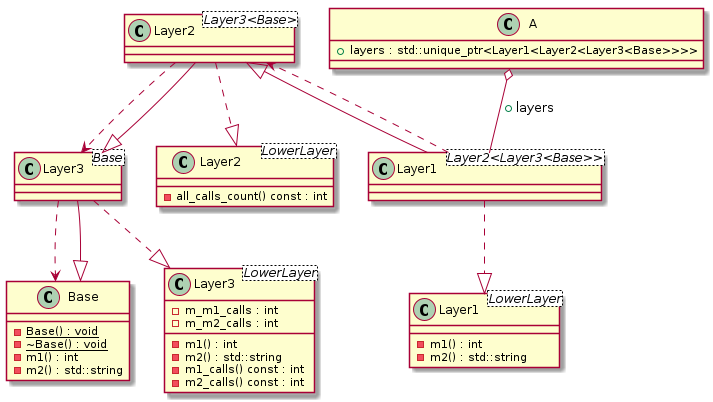

The diagram above was rendered by PlantUML. Its source (embedded in the PNG):
@startuml
class "Layer2<LowerLayer>" as C_0000000321
class C_0000000321 {
-all_calls_count() const : int
}

class "Base" as C_0000000323
class C_0000000323 {
{static} -Base() : void
{static} -~Base() : void
-m1() : int
-m2() : std::string
}

class "Layer1<LowerLayer>" as C_0000000325
class C_0000000325 {
-m1() : int
-m2() : std::string
}

class "Layer3<LowerLayer>" as C_0000000327
class C_0000000327 {
-m1() : int
-m2() : std::string
-m1_calls() const : int
-m2_calls() const : int
-m_m1_calls : int
-m_m2_calls : int
}

class "Layer3<Base>" as C_0000000333
class C_0000000333 {
}
C_0000000323 <|-- C_0000000333

class "Layer2<Layer3<Base>>" as C_0000000332
class C_0000000332 {
}
C_0000000333 <|-- C_0000000332

class "Layer1<Layer2<Layer3<Base>>>" as C_0000000331
class C_0000000331 {
}
C_0000000332 <|-- C_0000000331

class "A" as C_0000000329
class C_0000000329 {
+layers : std::unique_ptr<Layer1<Layer2<Layer3<Base>>>>
}

C_0000000333 ..> C_0000000323
C_0000000333 ..|> C_0000000327
C_0000000332 ..> C_0000000333
C_0000000332 ..|> C_0000000321
C_0000000331 ..> C_0000000332
C_0000000331 ..|> C_0000000325
C_0000000329 o-- C_0000000331 : +layers
@enduml